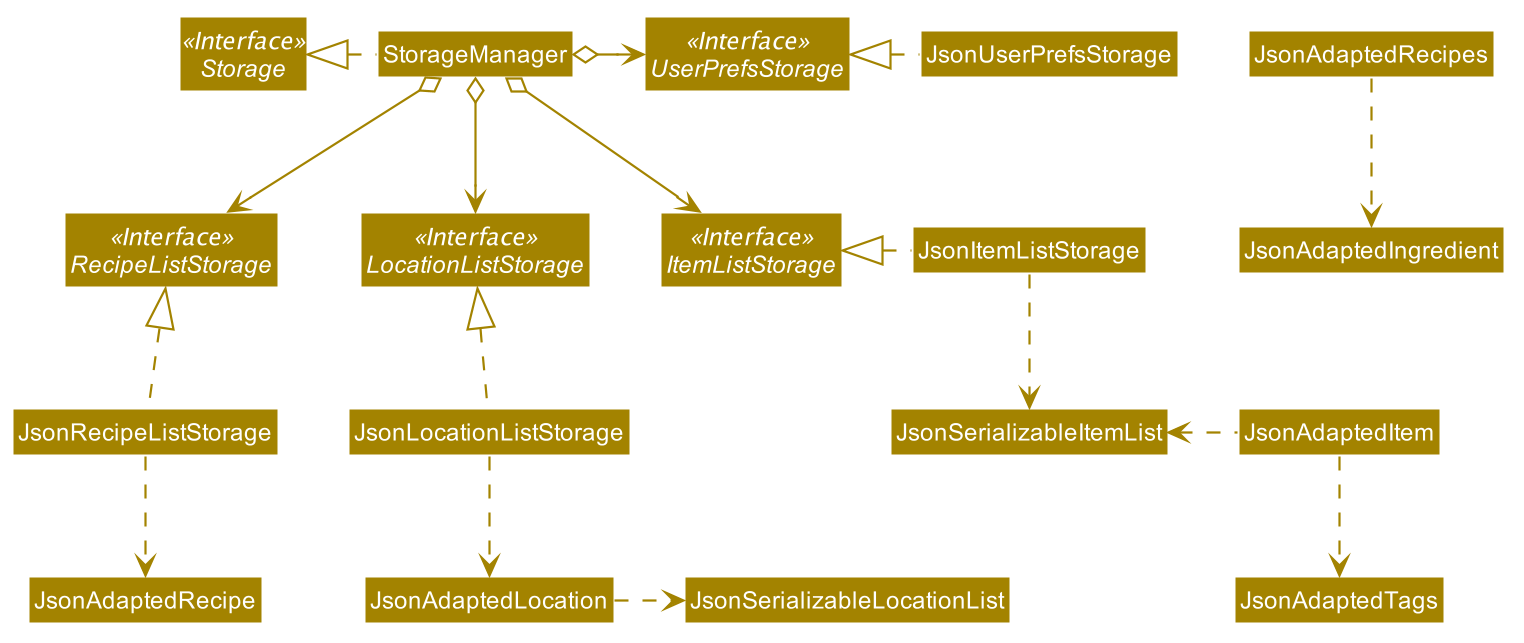

The diagram above was rendered by PlantUML. Its source (embedded in the PNG):
@startuml








skinparam BackgroundColor #FFFFFFF

skinparam Shadowing false

skinparam Class {
    FontColor #FFFFFF
    BorderThickness 1
    BorderColor #FFFFFF
    StereotypeFontColor #FFFFFF
    FontName Arial
}

skinparam Actor {
    BorderColor #000000
    Color #000000
    FontName Arial
}

skinparam Sequence {
    MessageAlign center
    BoxFontSize 15
    BoxPadding 0
    BoxFontColor #FFFFFF
    FontName Arial
}

skinparam Participant {
    FontColor #FFFFFFF
    Padding 20
}

skinparam MinClassWidth 50
skinparam ParticipantPadding 10
skinparam Shadowing false
skinparam DefaultTextAlignment center
skinparam packageStyle Rectangle

hide footbox
hide members
hide circle
skinparam arrowThickness 1.1
skinparam arrowColor #A38300
skinparam classBackgroundColor #A38300

Interface Storage <<Interface>>
Interface UserPrefsStorage <<Interface>>
Interface ItemListStorage <<Interface>>
Interface RecipeListStorage <<Interface>>
Interface LocationListStorage <<Interface>>

Class StorageManager
Class JsonUserPrefsStorage
Class JsonItemListStorage
Class JsonRecipeListStorage
Class JsonLocationListStorage

StorageManager .left.|> Storage
StorageManager o-right-> UserPrefsStorage
StorageManager o--> ItemListStorage
StorageManager o--> RecipeListStorage
StorageManager o--> LocationListStorage

JsonUserPrefsStorage .left.|> UserPrefsStorage
JsonItemListStorage .left.|> ItemListStorage
JsonItemListStorage .down.> JsonSerializableItemList
JsonAdaptedItem .left.> JsonSerializableItemList
JsonAdaptedItem .down.> JsonAdaptedTags

JsonLocationListStorage .up.|> LocationListStorage
JsonLocationListStorage ..> JsonAdaptedLocation
JsonAdaptedLocation .right.> JsonSerializableLocationList

JsonRecipeListStorage .up.|> RecipeListStorage
JsonRecipeListStorage ..> JsonAdaptedRecipe
JsonAdaptedRecipes ..> JsonAdaptedIngredient

@enduml